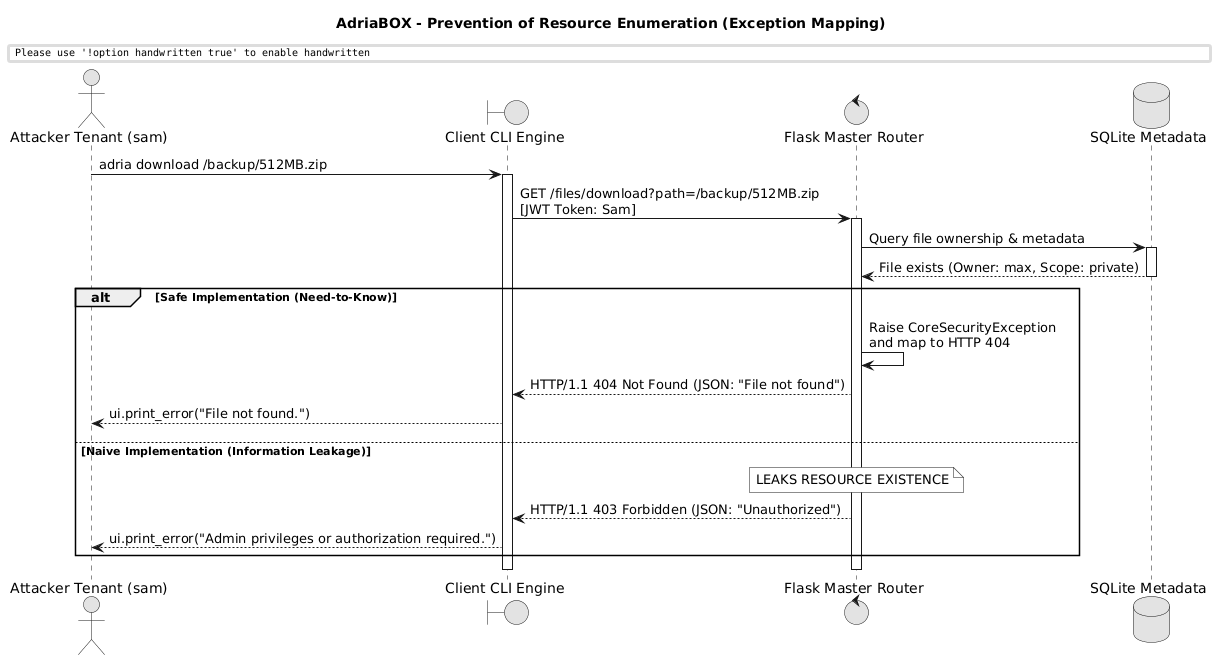

The diagram above was rendered by PlantUML. Its source (embedded in the PNG):
@startuml
skinparam handwritten false
skinparam monochrome true
skinparam defaultFontName "Arial"
skinparam shadownding false

actor "Attacker Tenant (sam)" as Sam
boundary "Client CLI Engine" as CLI
control "Flask Master Router" as Master
database "SQLite Metadata" as DB

title AdriaBOX - Prevention of Resource Enumeration (Exception Mapping)

Sam -> CLI : adria download /backup/512MB.zip
activate CLI

CLI -> Master : GET /files/download?path=/backup/512MB.zip\n[JWT Token: Sam]
activate Master

Master -> DB : Query file ownership & metadata
activate DB
DB --> Master : File exists (Owner: max, Scope: private)
deactivate DB

alt Safe Implementation (Need-to-Know)
    Master -> Master : Raise CoreSecurityException\nand map to HTTP 404
    Master --> CLI : HTTP/1.1 404 Not Found (JSON: "File not found")
    CLI --> Sam : ui.print_error("File not found.")
else Naive Implementation (Information Leakage)
    note over Master: LEAKS RESOURCE EXISTENCE
    Master --> CLI : HTTP/1.1 403 Forbidden (JSON: "Unauthorized")
    CLI --> Sam : ui.print_error("Admin privileges or authorization required.")
end
deactivate Master
deactivate CLI
@enduml